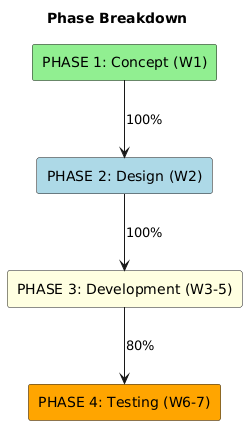

The diagram above was rendered by PlantUML. Its source (embedded in the PNG):
@startuml
skinparam backgroundColor white
title Phase Breakdown

rectangle "PHASE 1: Concept (W1)" as p1 #90EE90
rectangle "PHASE 2: Design (W2)" as p2 #ADD8E6
rectangle "PHASE 3: Development (W3-5)" as p3 #FFFFE0
rectangle "PHASE 4: Testing (W6-7)" as p4 #FFA500

p1 -down-> p2 : 100%
p2 -down-> p3 : 100%
p3 -down-> p4 : 80%
@enduml